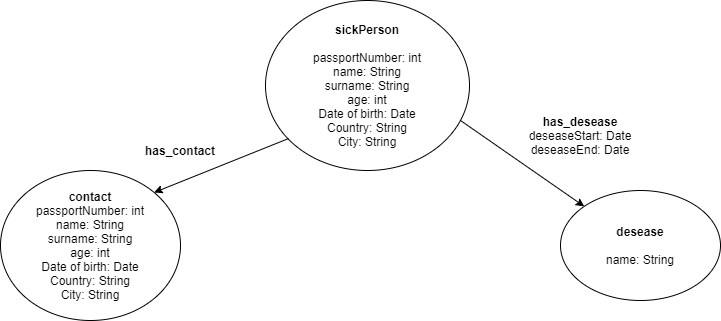

The diagram above was exported from draw.io. Its source (the exported page's mxGraphModel, read from the mxfile embedded in the PNG):
<mxGraphModel dx="828" dy="452" grid="1" gridSize="10" guides="1" tooltips="1" connect="1" arrows="1" fold="1" page="1" pageScale="1" pageWidth="850" pageHeight="1100" math="0" shadow="0" extFonts="Permanent Marker^https://fonts.googleapis.com/css?family=Permanent+Marker">
  <root>
    <mxCell id="0" />
    <mxCell id="1" parent="0" />
    <mxCell id="gWOzjlGgliw-wooCdbfD-2" value="&lt;b&gt;sickPerson&lt;/b&gt;&lt;br&gt;&lt;br&gt;passportNumber: int&lt;br&gt;name: String&lt;br&gt;surname: String&lt;br&gt;age: int&lt;br&gt;Date of birth: Date&lt;br&gt;Country: String&lt;br&gt;City: String" style="ellipse;whiteSpace=wrap;html=1;align=center;" parent="1" vertex="1">
      <mxGeometry x="305" y="10" width="204" height="170" as="geometry" />
    </mxCell>
    <mxCell id="gWOzjlGgliw-wooCdbfD-3" value="&lt;b&gt;contact&lt;/b&gt;&lt;br&gt;passportNumber: int&lt;br&gt;name: String&lt;br&gt;surname: String&lt;br&gt;age: int&lt;br&gt;Date of birth: Date&lt;br&gt;Country: String&lt;br&gt;City: String" style="ellipse;whiteSpace=wrap;html=1;align=center;" parent="1" vertex="1">
      <mxGeometry x="40" y="180" width="180" height="150" as="geometry" />
    </mxCell>
    <mxCell id="gWOzjlGgliw-wooCdbfD-4" value="&lt;b&gt;desease&lt;br&gt;&lt;/b&gt;&lt;br&gt;name: String" style="ellipse;whiteSpace=wrap;html=1;align=center;" parent="1" vertex="1">
      <mxGeometry x="600" y="200" width="160" height="110" as="geometry" />
    </mxCell>
    <mxCell id="gWOzjlGgliw-wooCdbfD-6" value="" style="endArrow=classic;html=1;" parent="1" target="gWOzjlGgliw-wooCdbfD-4" edge="1">
      <mxGeometry width="50" height="50" relative="1" as="geometry">
        <mxPoint x="500" y="130" as="sourcePoint" />
        <mxPoint x="570" y="200" as="targetPoint" />
      </mxGeometry>
    </mxCell>
    <mxCell id="gWOzjlGgliw-wooCdbfD-7" value="" style="endArrow=classic;html=1;entryX=1;entryY=0;entryDx=0;entryDy=0;exitX=0.113;exitY=0.812;exitDx=0;exitDy=0;exitPerimeter=0;" parent="1" source="gWOzjlGgliw-wooCdbfD-2" target="gWOzjlGgliw-wooCdbfD-3" edge="1">
      <mxGeometry width="50" height="50" relative="1" as="geometry">
        <mxPoint x="400" y="200" as="sourcePoint" />
        <mxPoint x="450" y="150" as="targetPoint" />
      </mxGeometry>
    </mxCell>
    <mxCell id="gWOzjlGgliw-wooCdbfD-8" value="&lt;b&gt;has_contact&lt;/b&gt;" style="text;html=1;strokeColor=none;fillColor=none;align=center;verticalAlign=middle;whiteSpace=wrap;rounded=0;" parent="1" vertex="1">
      <mxGeometry x="200" y="150" width="40" height="20" as="geometry" />
    </mxCell>
    <mxCell id="gWOzjlGgliw-wooCdbfD-9" value="&lt;b&gt;has_desease&lt;/b&gt;&lt;br&gt;deseaseStart: Date&lt;br&gt;deseaseEnd: Date" style="text;html=1;strokeColor=none;fillColor=none;align=center;verticalAlign=middle;whiteSpace=wrap;rounded=0;" parent="1" vertex="1">
      <mxGeometry x="550" y="110" width="140" height="70" as="geometry" />
    </mxCell>
  </root>
</mxGraphModel>